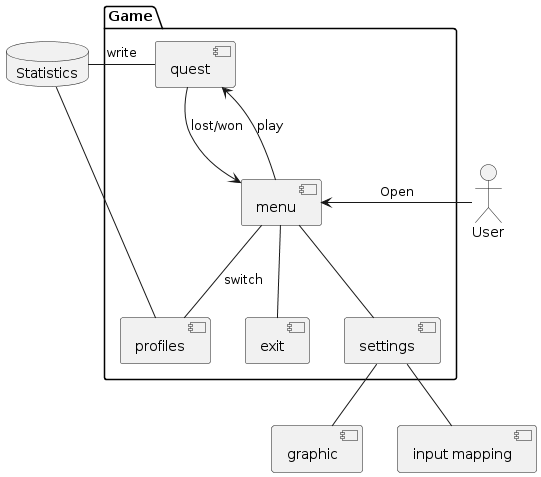

The diagram above was rendered by PlantUML. Its source (embedded in the PNG):
@startuml
database Statistics

package "Game" {
    [menu]
    [quest]
    [exit]
    [settings]
    [profiles]
}

[menu] -down-> [quest] : play
[menu] -down- [exit]
[menu] -down- [settings]
[menu] -down- [profiles] : switch

[settings] -- [graphic]
[settings] -- [input mapping]

[quest] -> [menu] : lost/won

[profiles] -left- Statistics
[quest]    -left- Statistics : write

Actor User

User -right-> [menu] : Open
@enduml